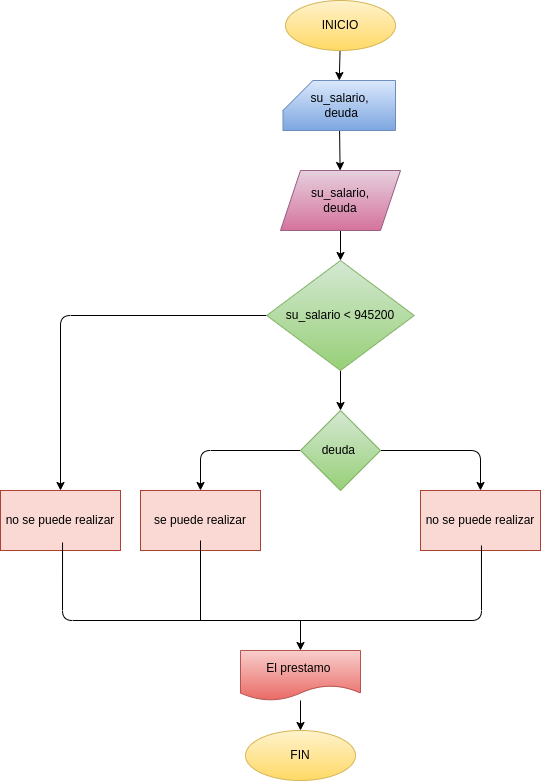

The diagram above was exported from draw.io. Its source (the exported page's mxGraphModel, read from the mxfile embedded in the PNG):
<mxGraphModel dx="1477" dy="409" grid="1" gridSize="10" guides="1" tooltips="1" connect="1" arrows="1" fold="1" page="1" pageScale="1" pageWidth="827" pageHeight="1169" math="0" shadow="0">
  <root>
    <mxCell id="0" />
    <mxCell id="1" parent="0" />
    <mxCell id="4" style="edgeStyle=none;html=1;entryX=0.5;entryY=0;entryDx=0;entryDy=0;entryPerimeter=0;fontColor=#000000;" parent="1" source="2" target="3" edge="1">
      <mxGeometry relative="1" as="geometry" />
    </mxCell>
    <mxCell id="2" value="INICIO" style="ellipse;whiteSpace=wrap;html=1;fillColor=#fff2cc;gradientColor=#ffd966;strokeColor=#d6b656;fontColor=#000000;" parent="1" vertex="1">
      <mxGeometry x="225" y="30" width="110" height="50" as="geometry" />
    </mxCell>
    <mxCell id="7" value="" style="edgeStyle=none;html=1;fontColor=#000000;" parent="1" source="3" target="6" edge="1">
      <mxGeometry relative="1" as="geometry" />
    </mxCell>
    <mxCell id="3" value="su_salario,&lt;br&gt;&amp;nbsp;deuda" style="shape=card;whiteSpace=wrap;html=1;fillColor=#dae8fc;gradientColor=#7ea6e0;strokeColor=#6c8ebf;fontColor=#000000;" parent="1" vertex="1">
      <mxGeometry x="222.5" y="110" width="112.5" height="50" as="geometry" />
    </mxCell>
    <mxCell id="9" value="" style="edgeStyle=none;html=1;fontColor=#000000;" parent="1" source="6" target="8" edge="1">
      <mxGeometry relative="1" as="geometry" />
    </mxCell>
    <mxCell id="6" value="su_salario,&lt;br&gt;deuda" style="shape=parallelogram;perimeter=parallelogramPerimeter;whiteSpace=wrap;html=1;fixedSize=1;fillColor=#e6d0de;strokeColor=#996185;gradientColor=#d5739d;fontColor=#000000;" parent="1" vertex="1">
      <mxGeometry x="220" y="200" width="120" height="60" as="geometry" />
    </mxCell>
    <mxCell id="12" value="" style="edgeStyle=none;html=1;fontColor=#000000;" parent="1" source="8" target="11" edge="1">
      <mxGeometry relative="1" as="geometry" />
    </mxCell>
    <mxCell id="21" value="" style="edgeStyle=none;html=1;fontColor=#FFFFFF;" parent="1" source="8" target="20" edge="1">
      <mxGeometry relative="1" as="geometry">
        <Array as="points">
          <mxPoint y="345" />
        </Array>
      </mxGeometry>
    </mxCell>
    <mxCell id="8" value="su_salario &amp;lt; 945200" style="rhombus;whiteSpace=wrap;html=1;fillColor=#d5e8d4;strokeColor=#82b366;gradientColor=#97d077;fontColor=#000000;" parent="1" vertex="1">
      <mxGeometry x="206.25" y="290" width="147.5" height="110" as="geometry" />
    </mxCell>
    <mxCell id="14" value="" style="edgeStyle=none;html=1;fontColor=#000000;" parent="1" source="11" target="13" edge="1">
      <mxGeometry relative="1" as="geometry">
        <Array as="points">
          <mxPoint x="420" y="480" />
        </Array>
      </mxGeometry>
    </mxCell>
    <mxCell id="17" value="" style="edgeStyle=none;html=1;fontColor=#000000;" parent="1" source="11" target="16" edge="1">
      <mxGeometry relative="1" as="geometry">
        <Array as="points">
          <mxPoint x="140" y="480" />
        </Array>
      </mxGeometry>
    </mxCell>
    <mxCell id="11" value="deuda&amp;nbsp;" style="rhombus;whiteSpace=wrap;html=1;fillColor=#d5e8d4;strokeColor=#82b366;gradientColor=#97d077;fontColor=#000000;" parent="1" vertex="1">
      <mxGeometry x="240" y="440" width="80" height="80" as="geometry" />
    </mxCell>
    <mxCell id="13" value="no se puede realizar" style="rounded=0;whiteSpace=wrap;html=1;fillColor=#fad9d5;strokeColor=#ae4132;fontColor=#000000;" parent="1" vertex="1">
      <mxGeometry x="360" y="520" width="120" height="60" as="geometry" />
    </mxCell>
    <mxCell id="16" value="se puede realizar" style="rounded=0;whiteSpace=wrap;html=1;fillColor=#fad9d5;strokeColor=#ae4132;fontColor=#000000;" parent="1" vertex="1">
      <mxGeometry x="80" y="520" width="120" height="60" as="geometry" />
    </mxCell>
    <mxCell id="18" value="!=1" style="text;html=1;strokeColor=none;fillColor=none;align=center;verticalAlign=middle;whiteSpace=wrap;rounded=0;fontColor=#FFFFFF;" parent="1" vertex="1">
      <mxGeometry x="330" y="450" width="60" height="30" as="geometry" />
    </mxCell>
    <mxCell id="19" value="=1" style="text;html=1;strokeColor=none;fillColor=none;align=center;verticalAlign=middle;whiteSpace=wrap;rounded=0;fontColor=#FFFFFF;" parent="1" vertex="1">
      <mxGeometry x="170" y="450" width="60" height="30" as="geometry" />
    </mxCell>
    <mxCell id="20" value="no se puede realizar" style="rounded=0;whiteSpace=wrap;html=1;fillColor=#fad9d5;strokeColor=#ae4132;fontColor=#000000;" parent="1" vertex="1">
      <mxGeometry x="-60" y="520" width="120" height="60" as="geometry" />
    </mxCell>
    <mxCell id="22" value="" style="endArrow=none;html=1;fontColor=#000000;entryX=0.508;entryY=0.917;entryDx=0;entryDy=0;entryPerimeter=0;exitX=0.517;exitY=0.867;exitDx=0;exitDy=0;exitPerimeter=0;" parent="1" source="20" target="13" edge="1">
      <mxGeometry width="50" height="50" relative="1" as="geometry">
        <mxPoint x="156.25" y="670" as="sourcePoint" />
        <mxPoint x="206.25" y="620" as="targetPoint" />
        <Array as="points">
          <mxPoint x="2" y="650" />
          <mxPoint x="421" y="650" />
        </Array>
      </mxGeometry>
    </mxCell>
    <mxCell id="23" value="" style="endArrow=none;html=1;fontColor=#000000;" parent="1" edge="1">
      <mxGeometry width="50" height="50" relative="1" as="geometry">
        <mxPoint x="140" y="650" as="sourcePoint" />
        <mxPoint x="140" y="570" as="targetPoint" />
      </mxGeometry>
    </mxCell>
    <mxCell id="24" value="" style="endArrow=classic;html=1;fontColor=#000000;entryX=0.5;entryY=0;entryDx=0;entryDy=0;" parent="1" target="26" edge="1">
      <mxGeometry width="50" height="50" relative="1" as="geometry">
        <mxPoint x="240" y="650" as="sourcePoint" />
        <mxPoint x="240" y="710" as="targetPoint" />
      </mxGeometry>
    </mxCell>
    <mxCell id="29" style="edgeStyle=none;html=1;entryX=0.5;entryY=0;entryDx=0;entryDy=0;fontColor=#000000;" parent="1" source="26" target="28" edge="1">
      <mxGeometry relative="1" as="geometry" />
    </mxCell>
    <mxCell id="26" value="El prestamo&amp;nbsp;" style="shape=document;whiteSpace=wrap;html=1;boundedLbl=1;fillColor=#f8cecc;gradientColor=#ea6b66;strokeColor=#b85450;fontColor=#000000;" parent="1" vertex="1">
      <mxGeometry x="180" y="680" width="120" height="50" as="geometry" />
    </mxCell>
    <mxCell id="28" value="FIN" style="ellipse;whiteSpace=wrap;html=1;fillColor=#fff2cc;gradientColor=#ffd966;strokeColor=#d6b656;fontColor=#000000;" parent="1" vertex="1">
      <mxGeometry x="185" y="760" width="110" height="50" as="geometry" />
    </mxCell>
  </root>
</mxGraphModel>